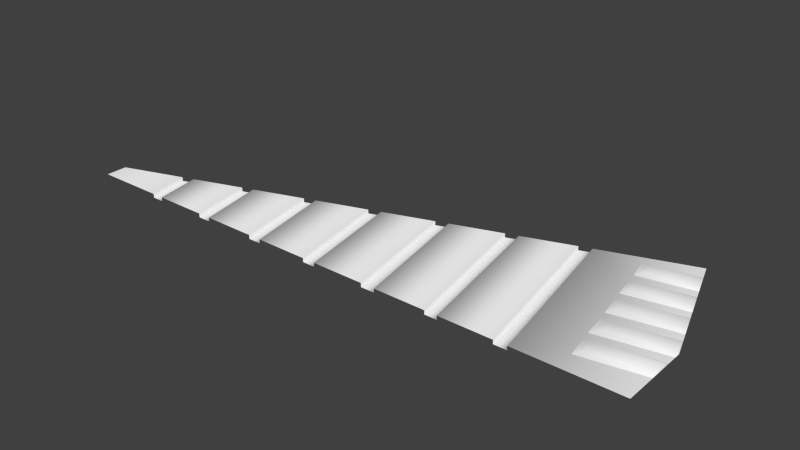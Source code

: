# Source: base4.blend  (saved by Blender 2.78.0; exported with 4.5.12 LTS)
import bpy
from mathutils import Matrix  # noqa: F401  (used for matrix-valued properties, if any)

bpy.ops.wm.read_factory_settings(use_empty=True)
scene = bpy.context.scene
scene.name = 'Scene'

# ---- collections
col_collection_1 = bpy.data.collections.new('Collection 1'); scene.collection.children.link(col_collection_1)

# ---- materials (node trees are filled in below, after node groups)
mat_colobotmesh_mat_1 = bpy.data.materials.new('ColobotMesh_mat_1')
mat_colobotmesh_mat_1.alpha_threshold = 0.0
mat_colobotmesh_mat_1.use_transparent_shadow = False
mat_colobotmesh_mat_1.diffuse_color = (1.0, 1.0, 1.0, 1.0)
mat_colobotmesh_mat_1.specular_color = (0.0, 0.0, 0.0)
mat_colobotmesh_mat_1.roughness = 0.5

# ---- material node trees

# ---- world
world_world = bpy.data.worlds.new('World'); scene.world = world_world
world_world.color = (0.05088, 0.05088, 0.05088)
world_world.use_sun_shadow = False
world_world.sun_shadow_jitter_overblur = 0.0
world_world.cycles.sampling_method = 'NONE'
world_world.cycles.sample_map_resolution = 256

# ---- meshes
me_colobotmesh = bpy.data.meshes.new('ColobotMesh_')
me_colobotmesh.from_pydata([(31.33, -0.4436, -4.731), (27.34, -0.4436, -17.08), (-23.51, -0.4436, -0.02087), (31.32, -0.4436, 2.008), (-23.5, -0.4436, 2.008), (-15.75, -0.4436, 2.008), (-16.87, -0.4436, 2.008), (-16.54, -0.4436, -2.361), (-17.65, -0.4436, -1.989), (-9.488, -0.4436, 2.008), (-10.73, -0.4436, 2.008), (-10.69, -0.4436, -4.323), (-11.75, -0.4436, -3.969), (-4.788, -0.4436, -6.304), (-5.872, -0.4436, -5.94), (-3.241, -0.4436, 2.008), (-4.485, -0.4436, 2.008), (2.959, -0.4436, 2.008), (1.748, -0.4436, 2.008), (1.148, -0.4436, -8.295), (0.000675, -0.4436, -7.91), (9.271, -0.4436, 2.008), (7.947, -0.4436, 2.008), (7.001, -0.4436, -10.26), (5.874, -0.4436, -9.881), (15.36, -0.4436, 2.008), (14.19, -0.4436, 2.008), (12.86, -0.4436, -12.22), (11.73, -0.4436, -11.85), (18.74, -0.4436, -14.2), (17.63, -0.4436, -13.83), (21.63, -0.4436, 2.008), (20.4, -0.4436, 2.008), (-15.75, -0.8102, 2.008), (-16.87, -0.8102, 2.008), (-16.54, -0.8102, -2.361), (-17.65, -0.8102, -1.989), (-9.488, -0.8102, 2.008), (-10.73, -0.8102, 2.008), (-10.69, -0.8102, -4.323), (-11.75, -0.8102, -3.969), (-4.788, -0.8102, -6.304), (-5.872, -0.8102, -5.94), (-3.241, -0.8103, 2.008), (-4.485, -0.8103, 2.008), (2.959, -0.8103, 2.008), (1.748, -0.8103, 2.008), (1.148, -0.8102, -8.295), (0.0006752, -0.8102, -7.91), (9.271, -0.8103, 2.008), (7.947, -0.8103, 2.008), (7.001, -0.8102, -10.26), (5.874, -0.8102, -9.881), (15.36, -0.8103, 2.008), (14.19, -0.8103, 2.008), (12.86, -0.8102, -12.22), (11.73, -0.8102, -11.85), (18.74, -0.8102, -14.2), (17.63, -0.8102, -13.83), (21.63, -0.8103, 2.008), (20.4, -0.8103, 2.008), (24.06, -0.2268, -13.09), (28.38, -0.2268, -13.87), (23.81, -0.2268, -14.4), (27.96, -0.2268, -15.18), (23.48, -0.4436, -12.5), (28.52, -0.4436, -13.42), (22.98, -0.4436, -14.7), (27.82, -0.4436, -15.61), (24.51, -0.2268, -9.924), (29.36, -0.2268, -10.81), (24.22, -0.2268, -11.3), (28.94, -0.2268, -12.11), (23.98, -0.4436, -9.333), (29.51, -0.4436, -10.36), (23.61, -0.4436, -11.57), (28.8, -0.4436, -12.55), (25.11, -0.2268, -6.896), (30.35, -0.2268, -7.768), (24.87, -0.2268, -8.064), (29.93, -0.2268, -9.069), (24.58, -0.4436, -6.216), (30.49, -0.4436, -7.312), (24.17, -0.4436, -8.48), (29.79, -0.4436, -9.503), (25.72, -0.2268, -3.715), (31.32, -0.2268, -4.737), (25.55, -0.2268, -4.968), (30.92, -0.2268, -6.003), (25.06, -0.4436, -3.063), (31.33, -0.4436, -4.19), (24.73, -0.4436, -5.362), (30.79, -0.4436, -6.381), (26.2, -0.2268, -0.5414), (31.32, -0.2268, -1.458), (25.96, -0.2268, -1.855), (31.33, -0.2268, -2.759), (25.6, -0.4436, 0.006653), (31.32, -0.4436, -1.002), (25.25, -0.4436, -2.203), (31.33, -0.4436, -3.246), (31.33, -0.4436, -4.731)], [], [(0, 1, 29), (6, 34, 36, 8), (37, 39, 40, 38), (15, 13, 41, 43), (5, 7, 35, 33), (29, 57, 59, 31), (20, 13, 15, 18), (30, 32, 60, 58), (42, 44, 43, 41), (19, 47, 45, 17), (28, 23, 21, 26), (32, 30, 27, 25), (10, 12, 7, 5), (24, 19, 17, 22), (24, 22, 50, 52), (31, 0, 29), (48, 46, 45, 47), (9, 11, 39, 37), (14, 16, 44, 42), (52, 50, 49, 51), (56, 54, 53, 55), (59, 57, 58, 60), (20, 18, 46, 48), (28, 26, 54, 56), (23, 51, 49, 21), (25, 27, 55, 53), (14, 11, 9, 16), (12, 10, 38, 40), (6, 8, 2, 4), (33, 35, 36, 34), (31, 3, 0), (61, 62, 64, 63), (69, 70, 72, 71), (62, 66, 68, 64), (63, 67, 65, 61), (64, 68, 67, 63), (61, 65, 66, 62), (70, 74, 76, 72), (71, 75, 73, 69), (72, 76, 75, 71), (69, 73, 74, 70), (77, 78, 80, 79), (78, 82, 84, 80), (79, 83, 81, 77), (80, 84, 83, 79), (77, 81, 82, 78), (85, 86, 88, 87), (90, 101, 86), (87, 91, 89, 85), (88, 92, 91, 87), (85, 89, 90, 86), (93, 94, 96, 95), (94, 98, 100, 96), (95, 99, 97, 93), (96, 100, 99, 95), (93, 97, 98, 94), (88, 86, 101), (101, 92, 88)])
me_colobotmesh.polygons.foreach_set('use_smooth', [True] * 58)
_uv = me_colobotmesh.uv_layers.new(name='UV_1')
_uv.uv.foreach_set('vector', [0.9108, 0.8028, 0.9244, 0.8014, 0.923, 0.7944, 0.8866, 0.6813, 0.8866, 0.6813, 0.8865, 0.679, 0.8865, 0.679, 0.8977, 0.682, 0.8976, 0.6783, 0.8959, 0.6784, 0.8958, 0.6819, 0.9071, 0.6826, 0.907, 0.6778, 0.907, 0.6778, 0.9071, 0.6826, 0.8883, 0.6814, 0.8883, 0.6789, 0.8883, 0.6789, 0.8883, 0.6814, 0.9445, 0.6757, 0.9445, 0.6757, 0.9445, 0.685, 0.9445, 0.685, 0.9146, 0.6774, 0.907, 0.6778, 0.9071, 0.6826, 0.9146, 0.6831, 0.9427, 0.6758, 0.9427, 0.6849, 0.9427, 0.6849, 0.9427, 0.6758, 0.9053, 0.6779, 0.9052, 0.6825, 0.9071, 0.6826, 0.907, 0.6778, 0.9164, 0.6773, 0.9164, 0.6773, 0.9164, 0.6832, 0.9164, 0.6832, 0.9333, 0.6763, 0.9258, 0.6768, 0.9259, 0.6838, 0.9333, 0.6843, 0.9427, 0.6849, 0.9427, 0.6758, 0.9351, 0.6762, 0.9351, 0.6844, 0.8958, 0.6819, 0.8959, 0.6784, 0.8883, 0.6789, 0.8883, 0.6814, 0.924, 0.6769, 0.9164, 0.6773, 0.9164, 0.6832, 0.9239, 0.6837, 0.924, 0.6769, 0.9239, 0.6837, 0.9239, 0.6837, 0.924, 0.6769, 0.9055, 0.7944, 0.9108, 0.8028, 0.923, 0.7944, 0.9146, 0.6774, 0.9146, 0.6831, 0.9164, 0.6832, 0.9164, 0.6773, 0.8977, 0.682, 0.8976, 0.6783, 0.8976, 0.6783, 0.8977, 0.682, 0.9053, 0.6779, 0.9052, 0.6825, 0.9052, 0.6825, 0.9053, 0.6779, 0.924, 0.6769, 0.9239, 0.6837, 0.9259, 0.6838, 0.9258, 0.6768, 0.9333, 0.6763, 0.9333, 0.6843, 0.9351, 0.6844, 0.9351, 0.6762, 0.9445, 0.685, 0.9445, 0.6757, 0.9427, 0.6758, 0.9427, 0.6849, 0.9146, 0.6774, 0.9146, 0.6831, 0.9146, 0.6831, 0.9146, 0.6774, 0.9333, 0.6763, 0.9333, 0.6843, 0.9333, 0.6843, 0.9333, 0.6763, 0.9258, 0.6768, 0.9258, 0.6768, 0.9259, 0.6838, 0.9259, 0.6838, 0.9351, 0.6844, 0.9351, 0.6762, 0.9351, 0.6762, 0.9351, 0.6844, 0.9053, 0.6779, 0.8976, 0.6783, 0.8977, 0.682, 0.9052, 0.6825, 0.8959, 0.6784, 0.8958, 0.6819, 0.8958, 0.6819, 0.8959, 0.6784, 0.9093, 0.5351, 0.9302, 0.5349, 0.9255, 0.5116, 0.9152, 0.5103, 0.8883, 0.6814, 0.8883, 0.6789, 0.8865, 0.679, 0.8866, 0.6813, 0.9055, 0.7944, 0.9037, 0.8019, 0.9108, 0.8028, 0.9093, 0.7949, 0.9218, 0.7954, 0.9212, 0.7991, 0.9091, 0.7991, 0.8972, 0.7969, 0.921, 0.7968, 0.9203, 0.803, 0.8973, 0.8042, 0.9218, 0.7954, 0.9225, 0.7939, 0.9216, 0.8006, 0.9212, 0.7991, 0.9091, 0.7991, 0.9067, 0.8006, 0.9071, 0.7933, 0.9093, 0.7949, 0.9212, 0.7991, 0.9216, 0.8006, 0.9067, 0.8006, 0.9091, 0.7991, 0.9093, 0.7949, 0.9071, 0.7933, 0.9225, 0.7939, 0.9218, 0.7954, 0.921, 0.7968, 0.9222, 0.7942, 0.921, 0.8055, 0.9203, 0.803, 0.8973, 0.8042, 0.8943, 0.8065, 0.8937, 0.7942, 0.8972, 0.7969, 0.9203, 0.803, 0.921, 0.8055, 0.8943, 0.8065, 0.8973, 0.8042, 0.8972, 0.7969, 0.8937, 0.7942, 0.9222, 0.7942, 0.921, 0.7968, 0.8936, 0.7972, 0.9134, 0.7968, 0.9129, 0.8016, 0.8936, 0.802, 0.9134, 0.7968, 0.9143, 0.7948, 0.9134, 0.8035, 0.9129, 0.8016, 0.8936, 0.802, 0.8911, 0.8043, 0.8908, 0.7948, 0.8936, 0.7972, 0.9129, 0.8016, 0.9134, 0.8035, 0.8911, 0.8043, 0.8936, 0.802, 0.8936, 0.7972, 0.8908, 0.7948, 0.9143, 0.7948, 0.9134, 0.7968, 0.8925, 0.7952, 0.9198, 0.7964, 0.9184, 0.8022, 0.8927, 0.8016, 0.9202, 0.7935, 0.9208, 0.7964, 0.9198, 0.7964, 0.8927, 0.8016, 0.8887, 0.8044, 0.8886, 0.7922, 0.8925, 0.7952, 0.9184, 0.8022, 0.9188, 0.8044, 0.8887, 0.8044, 0.8927, 0.8016, 0.8925, 0.7952, 0.8886, 0.7922, 0.9202, 0.7935, 0.9198, 0.7964, 0.8903, 0.7938, 0.919, 0.7947, 0.9201, 0.8014, 0.8901, 0.8018, 0.919, 0.7947, 0.9197, 0.7918, 0.9216, 0.8043, 0.9201, 0.8014, 0.8901, 0.8018, 0.8861, 0.8047, 0.8861, 0.7909, 0.8903, 0.7938, 0.9201, 0.8014, 0.9216, 0.8043, 0.8861, 0.8047, 0.8901, 0.8018, 0.8903, 0.7938, 0.8861, 0.7909, 0.9197, 0.7918, 0.919, 0.7947, 0.9184, 0.8022, 0.9198, 0.7964, 0.9208, 0.7964, 0.9208, 0.7964, 0.9188, 0.8044, 0.9184, 0.8022])
_uv.active_render = True
_uv = me_colobotmesh.uv_layers.new(name='UV_2')
_uv.uv.foreach_set('vector', [2.189, -0.02446, 2.189, 0.7408, 1.655, 0.7346, -0.8177, 0.4947, -0.806, 0.4933, -0.777, 0.7315, -0.7887, 0.7329, -0.3683, 0.3563, -0.3211, 0.7333, -0.3867, 0.7325, -0.4378, 0.3788, 0.01729, 0.2386, 0.08101, 0.7329, 0.06931, 0.7344, 0.005598, 0.2401, -0.7311, 0.4713, -0.6964, 0.7307, -0.708, 0.7323, -0.7428, 0.4729, 1.655, 0.7346, 1.638, 0.7368, 1.506, -0.2247, 1.523, -0.2269, 0.3788, 0.7364, 0.08101, 0.7329, 0.01729, 0.2386, 0.2972, 0.1483, 1.552, 0.7384, 1.421, -0.2001, 1.438, -0.2025, 1.569, 0.736, 0.001862, 0.7336, -0.06416, 0.2626, 0.005598, 0.2401, 0.06931, 0.7344, 0.4734, 0.734, 0.4617, 0.7356, 0.3769, 0.1247, 0.3885, 0.1231, 1.157, 0.7382, 0.8625, 0.7348, 0.7677, 0.005468, 1.044, -0.08362, 1.421, -0.2001, 1.552, 0.7384, 1.256, 0.7349, 1.139, -0.1089, -0.4495, 0.3805, -0.3984, 0.7342, -0.6964, 0.7307, -0.7311, 0.4713, 0.7673, 0.7374, 0.4734, 0.734, 0.3885, 0.1231, 0.6684, 0.03282, 0.7673, 0.7374, 0.6684, 0.03282, 0.6807, 0.03109, 0.7796, 0.7356, 1.523, -0.2269, 2.189, -0.02446, 1.655, 0.7346, 0.3904, 0.7348, 0.3089, 0.1467, 0.3769, 0.1247, 0.4617, 0.7356, -0.3566, 0.3549, -0.3094, 0.7318, -0.3211, 0.7333, -0.3683, 0.3563, -0.009814, 0.7353, -0.07584, 0.2643, -0.06416, 0.2626, 0.001862, 0.7336, 0.7796, 0.7356, 0.6807, 0.03109, 0.755, 0.007104, 0.8497, 0.7365, 1.171, 0.7362, 1.058, -0.08563, 1.124, -0.1068, 1.241, 0.737, 1.506, -0.2247, 1.638, 0.7368, 1.569, 0.736, 1.438, -0.2025, 0.3788, 0.7364, 0.2972, 0.1483, 0.3089, 0.1467, 0.3904, 0.7348, 1.157, 0.7382, 1.044, -0.08362, 1.058, -0.08563, 1.171, 0.7362, 0.8625, 0.7348, 0.8497, 0.7365, 0.755, 0.007104, 0.7677, 0.005468, 1.139, -0.1089, 1.256, 0.7349, 1.241, 0.737, 1.124, -0.1068, -0.009814, 0.7353, -0.3094, 0.7318, -0.3566, 0.3549, -0.07584, 0.2643, -0.3984, 0.7342, -0.4495, 0.3805, -0.4378, 0.3788, -0.3867, 0.7325, -0.8177, 0.4947, -0.7887, 0.7329, -1.153, 0.7287, -1.189, 0.6147, -0.7428, 0.4729, -0.708, 0.7323, -0.777, 0.7315, -0.806, 0.4933, 1.523, -0.2269, 2.067, -0.4024, 2.189, -0.02446, 0.5955, 0.7169, 0.9761, 0.732, 0.9587, 0.8431, 0.5911, 0.8436, 0.06292, 0.7151, 0.4939, 0.713, 0.4811, 0.8259, 0.06483, 0.848, 0.9761, 0.732, 0.9998, 0.6874, 0.9699, 0.8889, 0.9587, 0.8431, 0.5911, 0.8436, 0.5162, 0.8889, 0.5303, 0.6672, 0.5955, 0.7169, 0.9587, 0.8431, 0.9699, 0.8889, 0.5162, 0.8889, 0.5911, 0.8436, 0.5955, 0.7169, 0.5303, 0.6672, 0.9998, 0.6874, 0.9761, 0.732, 0.4939, 0.713, 0.5158, 0.6672, 0.4944, 0.8711, 0.4811, 0.8259, 0.06483, 0.848, 0.01055, 0.8898, 0.0001732, 0.6672, 0.06292, 0.7151, 0.4811, 0.8259, 0.4944, 0.8711, 0.01055, 0.8898, 0.06483, 0.848, 0.06292, 0.7151, 0.0001732, 0.6672, 0.5158, 0.6672, 0.4939, 0.713, 0.06406, 0.4993, 0.528, 0.49, 0.5151, 0.6028, 0.06535, 0.6127, 0.528, 0.49, 0.55, 0.4441, 0.5283, 0.6482, 0.5151, 0.6028, 0.06535, 0.6127, 0.00595, 0.6668, 0.0001732, 0.4441, 0.06406, 0.4993, 0.5151, 0.6028, 0.5283, 0.6482, 0.00595, 0.6668, 0.06535, 0.6127, 0.06406, 0.4993, 0.0001732, 0.4441, 0.55, 0.4441, 0.528, 0.49, 0.07242, 0.05445, 0.5748, 0.07805, 0.5504, 0.1848, 0.07491, 0.1741, 0.5824, 0.02461, 0.5936, 0.0776, 0.5748, 0.07805, 0.07491, 0.1741, 0.002281, 0.2248, 0.0001732, 0.0001732, 0.07242, 0.05445, 0.5504, 0.1848, 0.5575, 0.2248, 0.002281, 0.2248, 0.07491, 0.1741, 0.07242, 0.05445, 0.0001732, 0.0001732, 0.5824, 0.02461, 0.5748, 0.07805, 0.06686, 0.2706, 0.5205, 0.285, 0.5381, 0.3918, 0.06308, 0.3971, 0.5205, 0.285, 0.5314, 0.2397, 0.5626, 0.4374, 0.5381, 0.3918, 0.06308, 0.3971, 0.0001732, 0.4438, 0.0001732, 0.2251, 0.06686, 0.2706, 0.5381, 0.3918, 0.5626, 0.4374, 0.0001732, 0.4438, 0.06308, 0.3971, 0.06686, 0.2706, 0.0001732, 0.2251, 0.5314, 0.2397, 0.5205, 0.285, 0.5504, 0.1848, 0.5748, 0.07805, 0.5936, 0.0776, 0.5936, 0.0776, 0.5575, 0.2248, 0.5504, 0.1848])
me_colobotmesh.materials.append(mat_colobotmesh_mat_1)
me_colobotmesh.use_remesh_preserve_volume = False
me_colobotmesh.use_remesh_preserve_attributes = False
me_colobotmesh.use_mirror_vertex_groups = False
me_colobotmesh.update()

# ---- objects
ob_empty_002 = bpy.data.objects.new('Empty.002', None)
ob_empty_001 = bpy.data.objects.new('Empty.001', None)
ob_empty = bpy.data.objects.new('Empty', None)
ob_base4 = bpy.data.objects.new('base4', me_colobotmesh)

# ---- transforms, parenting, visibility, modifiers, constraints
ob_empty_002.location = (9.997, 4.42, -1.444)
ob_empty_002.rotation_euler = (0.0, -0.0, 0.1614)
ob_empty_002.scale = (20.0, 1.0, 1.0)
ob_empty_002.empty_display_type = 'CUBE'
ob_empty_002.empty_image_offset = (0.0, 0.0)
ob_empty_002.lineart.crease_threshold = 0.0
ob_empty_001.location = (2.342, 7.708, -1.443)
ob_empty_001.rotation_euler = (0.0, -0.0, 0.3229)
ob_empty_001.scale = (25.68, 1.0, 1.0)
ob_empty_001.empty_display_type = 'CUBE'
ob_empty_001.empty_image_offset = (0.0, 0.0)
ob_empty_001.lineart.crease_threshold = 0.0
ob_empty.location = (4.31, -0.9498, -1.443)
ob_empty.scale = (27.0, 1.0, 1.0)
ob_empty.empty_display_type = 'CUBE'
ob_empty.empty_image_offset = (0.0, 0.0)
ob_empty.lineart.crease_threshold = 0.0
ob_base4.location = (0.0, 0.0, 0.0)
ob_base4.rotation_euler = (1.571, 0.0, 0.0)
ob_base4.lineart.crease_threshold = 0.0

# ---- collection membership
col_collection_1.objects.link(ob_empty_002)
col_collection_1.objects.link(ob_empty_001)
col_collection_1.objects.link(ob_empty)
col_collection_1.objects.link(ob_base4)

# ---- scene / render settings (as saved in the file)
scene.frame_start = 1; scene.frame_end = 250; scene.frame_set(1)
scene.render.engine = 'BLENDER_EEVEE_NEXT'
scene.render.resolution_percentage = 50
scene.render.dither_intensity = 0.0
scene.cycles.use_denoising = False
scene.cycles.samples = 10
scene.cycles.sampling_pattern = 'TABULATED_SOBOL'
scene.cycles.light_sampling_threshold = 0.0
scene.cycles.use_adaptive_sampling = False
scene.cycles.use_light_tree = False
scene.cycles.blur_glossy = 0.0
scene.cycles.volume_bounces = 1
scene.cycles.pixel_filter_type = 'GAUSSIAN'
scene.cycles.sample_clamp_indirect = 0.0
scene.view_settings.view_transform = 'Standard'
bpy.context.view_layer.update()

# ---- added for rendering (the .blend has no active camera and no usable light): camera, sun
cam_auto = bpy.data.cameras.new('AutoCamera')
cam_auto.lens = 50.0
cam_auto.sensor_width = 36.0
cam_auto.clip_end = 1000.0
ob_auto_camera = bpy.data.objects.new('AutoCamera', cam_auto)
scene.collection.objects.link(ob_auto_camera)
ob_auto_camera.location = (57.6354, -56.9344, 42.4634)
ob_auto_camera.rotation_euler = (1.09748, -7.21219e-08, 0.694738)
scene.camera = ob_auto_camera
light_auto_sun = bpy.data.lights.new('AutoSun', 'SUN')
light_auto_sun.energy = 3.0
light_auto_sun.angle = 0.0523599
ob_auto_sun = bpy.data.objects.new('AutoSun', light_auto_sun)
scene.collection.objects.link(ob_auto_sun)
ob_auto_sun.rotation_euler = (0.872665, 0.174533, 0.523599)
bpy.context.view_layer.update()

